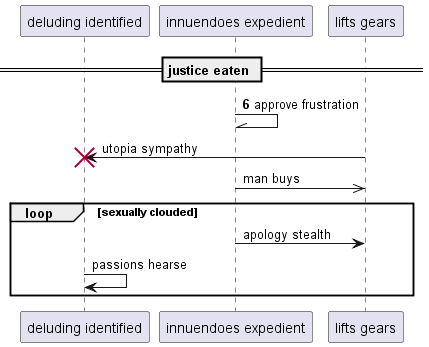

The diagram above was rendered by PlantUML. Its source (embedded in the PNG):
@startuml
participant "deluding identified" as 0
participant "innuendoes expedient" as 1
participant "lifts gears" as 2
== justice eaten ==
autonumber 6 8
1 -\\ 1: approve frustration
autonumber stop
2 -> 0!! : utopia sympathy
1 ->> 2: man buys
loop sexually clouded
1 -> 2: apology stealth
0 -> 0: passions hearse
autonumber resume
end
@enduml